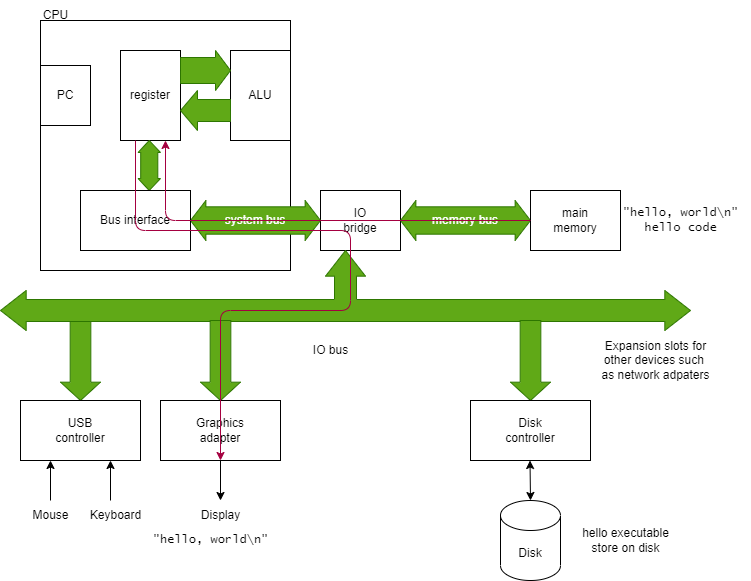

The diagram above was exported from draw.io. Its source (the exported page's mxGraphModel, read from the mxfile embedded in the PNG):
<mxGraphModel dx="810" dy="1152" grid="1" gridSize="10" guides="1" tooltips="1" connect="1" arrows="1" fold="1" page="1" pageScale="1" pageWidth="827" pageHeight="1169" math="0" shadow="0">
  <root>
    <mxCell id="0" />
    <mxCell id="1" parent="0" />
    <mxCell id="2" value="" style="whiteSpace=wrap;html=1;aspect=fixed;" parent="1" vertex="1">
      <mxGeometry x="140" y="240" width="250" height="250" as="geometry" />
    </mxCell>
    <mxCell id="3" value="CPU" style="text;html=1;align=center;verticalAlign=middle;resizable=0;points=[];autosize=1;strokeColor=none;fillColor=none;" parent="1" vertex="1">
      <mxGeometry x="130" y="220" width="50" height="30" as="geometry" />
    </mxCell>
    <mxCell id="4" value="PC" style="rounded=0;whiteSpace=wrap;html=1;" parent="1" vertex="1">
      <mxGeometry x="140" y="285" width="50" height="60" as="geometry" />
    </mxCell>
    <mxCell id="62" value="" style="edgeStyle=none;html=1;" edge="1" parent="1" source="5" target="19">
      <mxGeometry relative="1" as="geometry" />
    </mxCell>
    <mxCell id="7" value="register" style="rounded=0;whiteSpace=wrap;html=1;" parent="1" vertex="1">
      <mxGeometry x="220" y="270" width="60" height="90" as="geometry" />
    </mxCell>
    <mxCell id="8" value="ALU" style="rounded=0;whiteSpace=wrap;html=1;" parent="1" vertex="1">
      <mxGeometry x="330" y="270" width="60" height="90" as="geometry" />
    </mxCell>
    <mxCell id="14" value="" style="html=1;shadow=0;dashed=0;align=center;verticalAlign=middle;shape=mxgraph.arrows2.arrow;dy=0.35;dx=15;notch=0;fillColor=#60a917;fontColor=#ffffff;strokeColor=#2D7600;" parent="1" vertex="1">
      <mxGeometry x="280" y="270" width="50" height="40" as="geometry" />
    </mxCell>
    <mxCell id="16" value="" style="html=1;shadow=0;dashed=0;align=center;verticalAlign=middle;shape=mxgraph.arrows2.arrow;dy=0.45;dx=17;flipH=1;notch=0;fillColor=#60a917;fontColor=#ffffff;strokeColor=#2D7600;" parent="1" vertex="1">
      <mxGeometry x="280" y="310" width="50" height="40" as="geometry" />
    </mxCell>
    <mxCell id="19" value="" style="html=1;shadow=0;dashed=0;align=center;verticalAlign=middle;shape=mxgraph.arrows2.twoWayArrow;dy=0.24;dx=12;rotation=90;fillColor=#60a917;fontColor=#ffffff;strokeColor=#2D7600;" parent="1" vertex="1">
      <mxGeometry x="223.75" y="373.75" width="50" height="22.5" as="geometry" />
    </mxCell>
    <mxCell id="29" value="IO&lt;br&gt;bridge" style="rounded=0;whiteSpace=wrap;html=1;" parent="1" vertex="1">
      <mxGeometry x="420" y="410" width="80" height="60" as="geometry" />
    </mxCell>
    <mxCell id="30" value="system bus" style="shape=doubleArrow;whiteSpace=wrap;html=1;fillColor=#60a917;fontColor=#ffffff;strokeColor=#2D7600;arrowWidth=0.683331298828125;arrowSize=0.11833343505859376;" parent="1" vertex="1">
      <mxGeometry x="290" y="420" width="130" height="40" as="geometry" />
    </mxCell>
    <mxCell id="31" value="memory bus" style="shape=doubleArrow;whiteSpace=wrap;html=1;fillColor=#60a917;fontColor=#ffffff;strokeColor=#2D7600;arrowWidth=0.683331298828125;arrowSize=0.11833343505859376;" parent="1" vertex="1">
      <mxGeometry x="500" y="420" width="130" height="40" as="geometry" />
    </mxCell>
    <mxCell id="32" value="main&lt;br&gt;memory" style="rounded=0;whiteSpace=wrap;html=1;" parent="1" vertex="1">
      <mxGeometry x="630" y="410" width="90" height="60" as="geometry" />
    </mxCell>
    <mxCell id="35" value="" style="shape=singleArrow;whiteSpace=wrap;html=1;arrowWidth=0.5166671752929688;arrowSize=0.2291656494140625;fillColor=#60a917;strokeColor=#2D7600;fontColor=#ffffff;shadow=0;dashed=0;rotation=90;" parent="1" vertex="1">
      <mxGeometry x="140" y="560" width="80" height="40" as="geometry" />
    </mxCell>
    <mxCell id="37" value="" style="html=1;shadow=0;dashed=0;align=center;verticalAlign=middle;shape=mxgraph.arrows2.triadArrow;dy=9;dx=25.67;arrowHead=40;fillColor=#60a917;fontColor=#ffffff;strokeColor=#2D7600;" parent="1" vertex="1">
      <mxGeometry x="100" y="470" width="690" height="80" as="geometry" />
    </mxCell>
    <mxCell id="44" style="edgeStyle=none;html=1;exitX=0.25;exitY=1;exitDx=0;exitDy=0;entryX=0.25;entryY=1;entryDx=0;entryDy=0;" parent="1" target="41" edge="1">
      <mxGeometry relative="1" as="geometry">
        <mxPoint x="150" y="720" as="sourcePoint" />
      </mxGeometry>
    </mxCell>
    <mxCell id="45" style="edgeStyle=none;html=1;exitX=0.75;exitY=1;exitDx=0;exitDy=0;entryX=0.75;entryY=1;entryDx=0;entryDy=0;" parent="1" target="41" edge="1">
      <mxGeometry relative="1" as="geometry">
        <mxPoint x="210" y="720" as="sourcePoint" />
      </mxGeometry>
    </mxCell>
    <mxCell id="41" value="USB&lt;br&gt;controller" style="rounded=0;whiteSpace=wrap;html=1;" parent="1" vertex="1">
      <mxGeometry x="120" y="620" width="120" height="60" as="geometry" />
    </mxCell>
    <mxCell id="42" value="" style="shape=singleArrow;whiteSpace=wrap;html=1;arrowWidth=0.5166671752929688;arrowSize=0.2291656494140625;fillColor=#60a917;strokeColor=#2D7600;fontColor=#ffffff;shadow=0;dashed=0;rotation=90;" parent="1" vertex="1">
      <mxGeometry x="280" y="560" width="80" height="40" as="geometry" />
    </mxCell>
    <mxCell id="51" style="edgeStyle=none;html=1;exitX=0.5;exitY=1;exitDx=0;exitDy=0;" parent="1" source="43" edge="1">
      <mxGeometry relative="1" as="geometry">
        <mxPoint x="320" y="720" as="targetPoint" />
      </mxGeometry>
    </mxCell>
    <mxCell id="43" value="Graphics&lt;br&gt;adapter" style="rounded=0;whiteSpace=wrap;html=1;" parent="1" vertex="1">
      <mxGeometry x="260" y="620" width="120" height="60" as="geometry" />
    </mxCell>
    <mxCell id="46" value="Mouse" style="text;html=1;align=center;verticalAlign=middle;resizable=0;points=[];autosize=1;strokeColor=none;fillColor=none;" parent="1" vertex="1">
      <mxGeometry x="120" y="720" width="60" height="30" as="geometry" />
    </mxCell>
    <mxCell id="47" value="Keyboard" style="text;html=1;align=center;verticalAlign=middle;resizable=0;points=[];autosize=1;strokeColor=none;fillColor=none;" parent="1" vertex="1">
      <mxGeometry x="180" y="720" width="70" height="30" as="geometry" />
    </mxCell>
    <mxCell id="48" value="IO bus" style="text;html=1;align=center;verticalAlign=middle;resizable=0;points=[];autosize=1;strokeColor=none;fillColor=none;" parent="1" vertex="1">
      <mxGeometry x="400" y="555" width="60" height="30" as="geometry" />
    </mxCell>
    <mxCell id="49" value="" style="shape=singleArrow;whiteSpace=wrap;html=1;arrowWidth=0.5166671752929688;arrowSize=0.2291656494140625;fillColor=#60a917;strokeColor=#2D7600;fontColor=#ffffff;shadow=0;dashed=0;rotation=90;" parent="1" vertex="1">
      <mxGeometry x="590" y="560" width="80" height="40" as="geometry" />
    </mxCell>
    <mxCell id="50" value="Disk&lt;br&gt;controller" style="rounded=0;whiteSpace=wrap;html=1;" parent="1" vertex="1">
      <mxGeometry x="570" y="620" width="120" height="60" as="geometry" />
    </mxCell>
    <mxCell id="52" value="Display" style="text;html=1;align=center;verticalAlign=middle;resizable=0;points=[];autosize=1;strokeColor=none;fillColor=none;" parent="1" vertex="1">
      <mxGeometry x="290" y="720" width="60" height="30" as="geometry" />
    </mxCell>
    <mxCell id="53" value="Disk" style="shape=cylinder3;whiteSpace=wrap;html=1;boundedLbl=1;backgroundOutline=1;size=15;" parent="1" vertex="1">
      <mxGeometry x="600" y="720" width="60" height="80" as="geometry" />
    </mxCell>
    <mxCell id="55" value="" style="endArrow=classic;startArrow=classic;html=1;" parent="1" edge="1">
      <mxGeometry width="50" height="50" relative="1" as="geometry">
        <mxPoint x="630" y="720" as="sourcePoint" />
        <mxPoint x="629.5" y="680" as="targetPoint" />
      </mxGeometry>
    </mxCell>
    <mxCell id="56" value="hello executable&lt;br&gt;store on disk" style="text;html=1;align=center;verticalAlign=middle;resizable=0;points=[];autosize=1;strokeColor=none;fillColor=none;" parent="1" vertex="1">
      <mxGeometry x="670" y="740" width="110" height="40" as="geometry" />
    </mxCell>
    <mxCell id="57" value="Expansion slots for&lt;br&gt;other devices such &lt;br&gt;as network adpaters" style="text;html=1;align=center;verticalAlign=middle;resizable=0;points=[];autosize=1;strokeColor=none;fillColor=none;" parent="1" vertex="1">
      <mxGeometry x="690" y="550" width="130" height="60" as="geometry" />
    </mxCell>
    <mxCell id="5" value="Bus interface" style="rounded=0;whiteSpace=wrap;html=1;" parent="1" vertex="1">
      <mxGeometry x="180" y="410" width="110" height="60" as="geometry" />
    </mxCell>
    <mxCell id="60" style="edgeStyle=none;html=1;exitX=0.25;exitY=1;exitDx=0;exitDy=0;entryX=0.5;entryY=1;entryDx=0;entryDy=0;fillColor=#d80073;strokeColor=#A50040;" edge="1" parent="1" source="7" target="43">
      <mxGeometry relative="1" as="geometry">
        <Array as="points">
          <mxPoint x="235" y="450" />
          <mxPoint x="450" y="450" />
          <mxPoint x="450" y="530" />
          <mxPoint x="320" y="530" />
        </Array>
      </mxGeometry>
    </mxCell>
    <mxCell id="59" style="edgeStyle=none;html=1;exitX=0;exitY=0.5;exitDx=0;exitDy=0;entryX=0.75;entryY=1;entryDx=0;entryDy=0;fillColor=#d80073;strokeColor=#A50040;" edge="1" parent="1" source="32" target="7">
      <mxGeometry relative="1" as="geometry">
        <Array as="points">
          <mxPoint x="265" y="440" />
        </Array>
      </mxGeometry>
    </mxCell>
    <mxCell id="63" value="&quot;hello, world\n&quot;" style="text;html=1;align=center;verticalAlign=middle;resizable=0;points=[];autosize=1;strokeColor=none;fillColor=none;fontFamily=Lucida Console;" vertex="1" parent="1">
      <mxGeometry x="240" y="745" width="140" height="30" as="geometry" />
    </mxCell>
    <mxCell id="64" value="&quot;hello, world\n&quot;&lt;br&gt;hello code" style="text;html=1;align=center;verticalAlign=middle;resizable=0;points=[];autosize=1;strokeColor=none;fillColor=none;fontFamily=Lucida Console;" vertex="1" parent="1">
      <mxGeometry x="710" y="420" width="140" height="40" as="geometry" />
    </mxCell>
  </root>
</mxGraphModel>